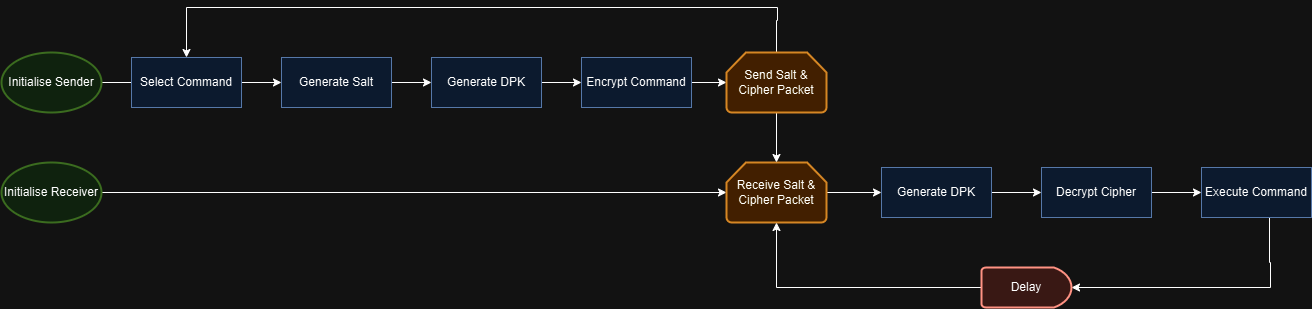

The diagram above was exported from draw.io. Its source (the exported page's mxGraphModel, read from the mxfile embedded in the PNG):
<mxGraphModel dx="2074" dy="1106" grid="1" gridSize="10" guides="1" tooltips="1" connect="1" arrows="1" fold="1" page="1" pageScale="1" pageWidth="827" pageHeight="1169" math="0" shadow="0">
  <root>
    <mxCell id="0" />
    <mxCell id="1" parent="0" />
    <mxCell id="KGpG6CL5jtxZf2i46r6V-3" style="edgeStyle=orthogonalEdgeStyle;rounded=0;orthogonalLoop=1;jettySize=auto;html=1;" edge="1" parent="1" source="KGpG6CL5jtxZf2i46r6V-1" target="KGpG6CL5jtxZf2i46r6V-2">
      <mxGeometry relative="1" as="geometry" />
    </mxCell>
    <mxCell id="KGpG6CL5jtxZf2i46r6V-1" value="Generate Salt" style="rounded=0;whiteSpace=wrap;html=1;fillColor=#dae8fc;strokeColor=#6c8ebf;" vertex="1" parent="1">
      <mxGeometry x="300" y="560" width="110" height="50" as="geometry" />
    </mxCell>
    <mxCell id="KGpG6CL5jtxZf2i46r6V-8" style="edgeStyle=orthogonalEdgeStyle;rounded=0;orthogonalLoop=1;jettySize=auto;html=1;" edge="1" parent="1" source="KGpG6CL5jtxZf2i46r6V-2" target="KGpG6CL5jtxZf2i46r6V-6">
      <mxGeometry relative="1" as="geometry" />
    </mxCell>
    <mxCell id="KGpG6CL5jtxZf2i46r6V-2" value="Generate DPK" style="rounded=0;whiteSpace=wrap;html=1;fillColor=#dae8fc;strokeColor=#6c8ebf;" vertex="1" parent="1">
      <mxGeometry x="450" y="560" width="110" height="50" as="geometry" />
    </mxCell>
    <mxCell id="KGpG6CL5jtxZf2i46r6V-17" style="edgeStyle=orthogonalEdgeStyle;rounded=0;orthogonalLoop=1;jettySize=auto;html=1;" edge="1" parent="1" source="KGpG6CL5jtxZf2i46r6V-6" target="KGpG6CL5jtxZf2i46r6V-34">
      <mxGeometry relative="1" as="geometry">
        <mxPoint x="740" y="585" as="targetPoint" />
      </mxGeometry>
    </mxCell>
    <mxCell id="KGpG6CL5jtxZf2i46r6V-6" value="Encrypt Command" style="rounded=0;whiteSpace=wrap;html=1;fillColor=#dae8fc;strokeColor=#6c8ebf;" vertex="1" parent="1">
      <mxGeometry x="600" y="560" width="110" height="50" as="geometry" />
    </mxCell>
    <mxCell id="KGpG6CL5jtxZf2i46r6V-22" style="edgeStyle=orthogonalEdgeStyle;rounded=0;orthogonalLoop=1;jettySize=auto;html=1;entryX=0;entryY=0.5;entryDx=0;entryDy=0;" edge="1" parent="1" source="KGpG6CL5jtxZf2i46r6V-28" target="KGpG6CL5jtxZf2i46r6V-23">
      <mxGeometry relative="1" as="geometry">
        <mxPoint x="863" y="695" as="sourcePoint" />
      </mxGeometry>
    </mxCell>
    <mxCell id="KGpG6CL5jtxZf2i46r6V-16" style="edgeStyle=orthogonalEdgeStyle;rounded=0;orthogonalLoop=1;jettySize=auto;html=1;" edge="1" parent="1" source="KGpG6CL5jtxZf2i46r6V-13" target="KGpG6CL5jtxZf2i46r6V-1">
      <mxGeometry relative="1" as="geometry" />
    </mxCell>
    <mxCell id="KGpG6CL5jtxZf2i46r6V-13" value="Initialise Sender" style="strokeWidth=2;html=1;shape=mxgraph.flowchart.start_1;whiteSpace=wrap;fillColor=#d5e8d4;strokeColor=#82b366;" vertex="1" parent="1">
      <mxGeometry x="20" y="555" width="100" height="60" as="geometry" />
    </mxCell>
    <mxCell id="KGpG6CL5jtxZf2i46r6V-19" style="edgeStyle=orthogonalEdgeStyle;rounded=0;orthogonalLoop=1;jettySize=auto;html=1;entryX=0;entryY=0.5;entryDx=0;entryDy=0;entryPerimeter=0;" edge="1" parent="1" source="KGpG6CL5jtxZf2i46r6V-14" target="KGpG6CL5jtxZf2i46r6V-28">
      <mxGeometry relative="1" as="geometry">
        <mxPoint x="610" y="695" as="targetPoint" />
      </mxGeometry>
    </mxCell>
    <mxCell id="KGpG6CL5jtxZf2i46r6V-14" value="Initialise Receiver" style="strokeWidth=2;html=1;shape=mxgraph.flowchart.start_1;whiteSpace=wrap;fillColor=#d5e8d4;strokeColor=#82b366;" vertex="1" parent="1">
      <mxGeometry x="20" y="665" width="100" height="60" as="geometry" />
    </mxCell>
    <mxCell id="KGpG6CL5jtxZf2i46r6V-26" style="edgeStyle=orthogonalEdgeStyle;rounded=0;orthogonalLoop=1;jettySize=auto;html=1;" edge="1" parent="1" source="KGpG6CL5jtxZf2i46r6V-21" target="KGpG6CL5jtxZf2i46r6V-25">
      <mxGeometry relative="1" as="geometry" />
    </mxCell>
    <mxCell id="KGpG6CL5jtxZf2i46r6V-21" value="Decrypt Cipher" style="rounded=0;whiteSpace=wrap;html=1;fillColor=#dae8fc;strokeColor=#6c8ebf;" vertex="1" parent="1">
      <mxGeometry x="1060" y="670" width="110" height="50" as="geometry" />
    </mxCell>
    <mxCell id="KGpG6CL5jtxZf2i46r6V-24" style="edgeStyle=orthogonalEdgeStyle;rounded=0;orthogonalLoop=1;jettySize=auto;html=1;" edge="1" parent="1" source="KGpG6CL5jtxZf2i46r6V-23" target="KGpG6CL5jtxZf2i46r6V-21">
      <mxGeometry relative="1" as="geometry" />
    </mxCell>
    <mxCell id="KGpG6CL5jtxZf2i46r6V-23" value="Generate DPK" style="rounded=0;whiteSpace=wrap;html=1;fillColor=#dae8fc;strokeColor=#6c8ebf;" vertex="1" parent="1">
      <mxGeometry x="900" y="670" width="110" height="50" as="geometry" />
    </mxCell>
    <mxCell id="KGpG6CL5jtxZf2i46r6V-29" style="edgeStyle=orthogonalEdgeStyle;rounded=0;orthogonalLoop=1;jettySize=auto;html=1;" edge="1" parent="1" source="KGpG6CL5jtxZf2i46r6V-25" target="KGpG6CL5jtxZf2i46r6V-30">
      <mxGeometry relative="1" as="geometry">
        <mxPoint x="1143" y="840" as="targetPoint" />
        <Array as="points">
          <mxPoint x="1288" y="765" />
          <mxPoint x="1289" y="765" />
          <mxPoint x="1289" y="790" />
        </Array>
      </mxGeometry>
    </mxCell>
    <mxCell id="KGpG6CL5jtxZf2i46r6V-25" value="Execute Command" style="rounded=0;whiteSpace=wrap;html=1;fillColor=#dae8fc;strokeColor=#6c8ebf;" vertex="1" parent="1">
      <mxGeometry x="1220" y="670" width="110" height="50" as="geometry" />
    </mxCell>
    <mxCell id="KGpG6CL5jtxZf2i46r6V-28" value="Receive Salt &amp;amp; Cipher Packet" style="strokeWidth=2;html=1;shape=mxgraph.flowchart.loop_limit;whiteSpace=wrap;fillColor=#fad7ac;strokeColor=#b46504;" vertex="1" parent="1">
      <mxGeometry x="745" y="665" width="100" height="60" as="geometry" />
    </mxCell>
    <mxCell id="KGpG6CL5jtxZf2i46r6V-31" style="edgeStyle=orthogonalEdgeStyle;rounded=0;orthogonalLoop=1;jettySize=auto;html=1;exitX=0;exitY=0.5;exitDx=0;exitDy=0;exitPerimeter=0;" edge="1" parent="1" source="KGpG6CL5jtxZf2i46r6V-30" target="KGpG6CL5jtxZf2i46r6V-28">
      <mxGeometry relative="1" as="geometry" />
    </mxCell>
    <mxCell id="KGpG6CL5jtxZf2i46r6V-30" value="Delay" style="strokeWidth=2;html=1;shape=mxgraph.flowchart.delay;whiteSpace=wrap;fillColor=#fad9d5;strokeColor=#ae4132;" vertex="1" parent="1">
      <mxGeometry x="1000" y="770" width="90" height="40" as="geometry" />
    </mxCell>
    <mxCell id="KGpG6CL5jtxZf2i46r6V-32" style="edgeStyle=orthogonalEdgeStyle;rounded=0;orthogonalLoop=1;jettySize=auto;html=1;" edge="1" parent="1" source="KGpG6CL5jtxZf2i46r6V-34" target="KGpG6CL5jtxZf2i46r6V-28">
      <mxGeometry relative="1" as="geometry">
        <mxPoint x="795" y="610" as="sourcePoint" />
        <mxPoint x="795" y="680" as="targetPoint" />
      </mxGeometry>
    </mxCell>
    <mxCell id="KGpG6CL5jtxZf2i46r6V-33" value="Select Command" style="rounded=0;whiteSpace=wrap;html=1;fillColor=#dae8fc;strokeColor=#6c8ebf;" vertex="1" parent="1">
      <mxGeometry x="150" y="560" width="110" height="50" as="geometry" />
    </mxCell>
    <mxCell id="KGpG6CL5jtxZf2i46r6V-35" style="edgeStyle=orthogonalEdgeStyle;rounded=0;orthogonalLoop=1;jettySize=auto;html=1;" edge="1" parent="1" source="KGpG6CL5jtxZf2i46r6V-34" target="KGpG6CL5jtxZf2i46r6V-33">
      <mxGeometry relative="1" as="geometry">
        <mxPoint x="795" y="490" as="targetPoint" />
        <Array as="points">
          <mxPoint x="795" y="523" />
          <mxPoint x="796" y="523" />
          <mxPoint x="796" y="510" />
          <mxPoint x="205" y="510" />
        </Array>
      </mxGeometry>
    </mxCell>
    <mxCell id="KGpG6CL5jtxZf2i46r6V-34" value="Send Salt &amp;amp; Cipher Packet" style="strokeWidth=2;html=1;shape=mxgraph.flowchart.loop_limit;whiteSpace=wrap;fillColor=#fad7ac;strokeColor=#b46504;" vertex="1" parent="1">
      <mxGeometry x="745" y="555" width="100" height="60" as="geometry" />
    </mxCell>
  </root>
</mxGraphModel>